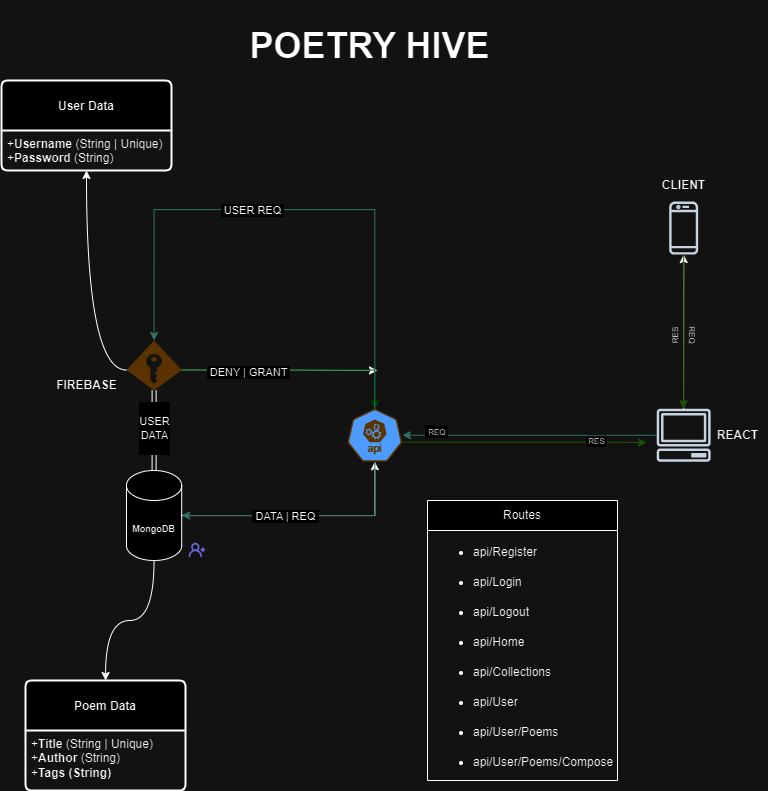

The diagram above was exported from draw.io. Its source (the exported page's mxGraphModel, read from the mxfile embedded in the PNG):
<mxGraphModel dx="1723" dy="1860" grid="1" gridSize="10" guides="1" tooltips="1" connect="1" arrows="1" fold="1" page="1" pageScale="1" pageWidth="850" pageHeight="1100" background="none" math="0" shadow="0">
  <root>
    <mxCell id="0" />
    <mxCell id="1" parent="0" />
    <mxCell id="URgF48EESmt9UUO1vZqb-207" style="edgeStyle=orthogonalEdgeStyle;rounded=0;orthogonalLoop=1;jettySize=auto;html=1;exitX=1;exitY=0.59;exitDx=0;exitDy=0;exitPerimeter=0;" edge="1" parent="1" source="xX3PjSkWCpvw2fvuK0tD-1">
      <mxGeometry relative="1" as="geometry">
        <mxPoint x="440" y="240" as="targetPoint" />
      </mxGeometry>
    </mxCell>
    <mxCell id="URgF48EESmt9UUO1vZqb-40" value="&lt;h1&gt;&lt;font style=&quot;font-size: 36px;&quot;&gt;POETRY HIVE&amp;nbsp;&lt;/font&gt;&lt;/h1&gt;" style="text;html=1;align=center;verticalAlign=middle;resizable=0;points=[];autosize=1;strokeColor=none;fillColor=none;" vertex="1" parent="1">
      <mxGeometry x="302.33" y="-130" width="270" height="90" as="geometry" />
    </mxCell>
    <mxCell id="URgF48EESmt9UUO1vZqb-76" value="&lt;b&gt;REACT&lt;/b&gt;" style="text;html=1;align=center;verticalAlign=middle;resizable=0;points=[];autosize=1;strokeColor=none;fillColor=none;" vertex="1" parent="1">
      <mxGeometry x="770" y="289.77" width="60" height="30" as="geometry" />
    </mxCell>
    <mxCell id="URgF48EESmt9UUO1vZqb-149" style="edgeStyle=orthogonalEdgeStyle;rounded=0;orthogonalLoop=1;jettySize=auto;html=1;curved=1;" edge="1" parent="1" source="xX3PjSkWCpvw2fvuK0tD-2" target="URgF48EESmt9UUO1vZqb-146">
      <mxGeometry relative="1" as="geometry" />
    </mxCell>
    <mxCell id="xX3PjSkWCpvw2fvuK0tD-2" value="&lt;font style=&quot;font-size: 9px;&quot;&gt;&lt;b&gt;MongoDB&lt;/b&gt;&lt;/font&gt;" style="shape=cylinder3;whiteSpace=wrap;html=1;boundedLbl=1;backgroundOutline=1;size=15;" parent="1" vertex="1">
      <mxGeometry x="189" y="340" width="55.185382005477656" height="90" as="geometry" />
    </mxCell>
    <mxCell id="URgF48EESmt9UUO1vZqb-1" value="" style="edgeStyle=orthogonalEdgeStyle;rounded=0;orthogonalLoop=1;jettySize=auto;html=1;shape=link;" edge="1" parent="1" source="xX3PjSkWCpvw2fvuK0tD-1" target="xX3PjSkWCpvw2fvuK0tD-2">
      <mxGeometry relative="1" as="geometry" />
    </mxCell>
    <mxCell id="URgF48EESmt9UUO1vZqb-34" value="&lt;div&gt;&lt;br&gt;&lt;/div&gt;USER&lt;div&gt;DATA&lt;/div&gt;&lt;div&gt;&lt;br&gt;&lt;/div&gt;" style="edgeLabel;html=1;align=center;verticalAlign=middle;resizable=0;points=[];" vertex="1" connectable="0" parent="URgF48EESmt9UUO1vZqb-1">
      <mxGeometry x="-0.2857" y="-2" relative="1" as="geometry">
        <mxPoint x="2" y="8" as="offset" />
      </mxGeometry>
    </mxCell>
    <mxCell id="URgF48EESmt9UUO1vZqb-4" style="edgeStyle=orthogonalEdgeStyle;rounded=0;orthogonalLoop=1;jettySize=auto;html=1;entryX=0.5;entryY=1;entryDx=0;entryDy=0;entryPerimeter=0;" edge="1" parent="1" source="xX3PjSkWCpvw2fvuK0tD-2" target="URgF48EESmt9UUO1vZqb-3">
      <mxGeometry relative="1" as="geometry" />
    </mxCell>
    <mxCell id="URgF48EESmt9UUO1vZqb-5" style="edgeStyle=orthogonalEdgeStyle;rounded=0;orthogonalLoop=1;jettySize=auto;html=1;exitX=0.5;exitY=1;exitDx=0;exitDy=0;exitPerimeter=0;entryX=1;entryY=0.5;entryDx=0;entryDy=0;entryPerimeter=0;strokeColor=#67AB9F;" edge="1" parent="1" source="URgF48EESmt9UUO1vZqb-3" target="xX3PjSkWCpvw2fvuK0tD-2">
      <mxGeometry relative="1" as="geometry" />
    </mxCell>
    <mxCell id="URgF48EESmt9UUO1vZqb-75" value="&amp;nbsp;DATA | REQ&amp;nbsp;" style="edgeLabel;html=1;align=center;verticalAlign=middle;resizable=0;points=[];" vertex="1" connectable="0" parent="URgF48EESmt9UUO1vZqb-5">
      <mxGeometry x="0.1427" y="-1" relative="1" as="geometry">
        <mxPoint x="-2" y="1" as="offset" />
      </mxGeometry>
    </mxCell>
    <mxCell id="xX3PjSkWCpvw2fvuK0tD-5" style="edgeStyle=orthogonalEdgeStyle;rounded=0;orthogonalLoop=1;jettySize=auto;html=1;exitX=1;exitY=0.59;exitDx=0;exitDy=0;exitPerimeter=0;entryX=0.5;entryY=0;entryDx=0;entryDy=0;entryPerimeter=0;strokeColor=#78FF8E;" parent="1" source="xX3PjSkWCpvw2fvuK0tD-1" edge="1" target="URgF48EESmt9UUO1vZqb-3">
      <mxGeometry relative="1" as="geometry">
        <mxPoint x="442.85275722519725" y="198.57142857142858" as="targetPoint" />
      </mxGeometry>
    </mxCell>
    <mxCell id="URgF48EESmt9UUO1vZqb-38" value="&amp;nbsp;DENY | GRANT&amp;nbsp;" style="edgeLabel;html=1;align=center;verticalAlign=middle;resizable=0;points=[];" vertex="1" connectable="0" parent="xX3PjSkWCpvw2fvuK0tD-5">
      <mxGeometry x="-0.4308" y="-2" relative="1" as="geometry">
        <mxPoint as="offset" />
      </mxGeometry>
    </mxCell>
    <mxCell id="URgF48EESmt9UUO1vZqb-139" value="" style="edgeStyle=orthogonalEdgeStyle;rounded=0;orthogonalLoop=1;jettySize=auto;html=1;curved=1;exitX=0;exitY=0.59;exitDx=0;exitDy=0;exitPerimeter=0;" edge="1" parent="1" source="xX3PjSkWCpvw2fvuK0tD-1" target="URgF48EESmt9UUO1vZqb-144">
      <mxGeometry relative="1" as="geometry">
        <mxPoint x="248" y="75" as="targetPoint" />
      </mxGeometry>
    </mxCell>
    <mxCell id="xX3PjSkWCpvw2fvuK0tD-1" value="" style="shape=mxgraph.azure.access_control;whiteSpace=wrap;html=1;boundedLbl=1;backgroundOutline=1;size=15;verticalLabelPosition=bottom;verticalAlign=top;strokeColor=none;fillColor=#EEC775;" parent="1" vertex="1">
      <mxGeometry x="189" y="210" width="55.19" height="50" as="geometry" />
    </mxCell>
    <mxCell id="URgF48EESmt9UUO1vZqb-24" style="edgeStyle=orthogonalEdgeStyle;rounded=0;orthogonalLoop=1;jettySize=auto;html=1;exitX=0.995;exitY=0.63;exitDx=0;exitDy=0;exitPerimeter=0;strokeColor=#97D077;" edge="1" parent="1" source="URgF48EESmt9UUO1vZqb-3">
      <mxGeometry relative="1" as="geometry">
        <mxPoint x="709" y="312" as="targetPoint" />
        <Array as="points">
          <mxPoint x="664" y="312" />
        </Array>
      </mxGeometry>
    </mxCell>
    <mxCell id="URgF48EESmt9UUO1vZqb-28" value="&lt;font style=&quot;font-size: 8px;&quot;&gt;&amp;nbsp;RES&amp;nbsp;&lt;/font&gt;" style="edgeLabel;html=1;align=center;verticalAlign=middle;resizable=0;points=[];" vertex="1" connectable="0" parent="URgF48EESmt9UUO1vZqb-24">
      <mxGeometry x="-0.3105" y="-2" relative="1" as="geometry">
        <mxPoint x="109" y="-4" as="offset" />
      </mxGeometry>
    </mxCell>
    <mxCell id="URgF48EESmt9UUO1vZqb-3" value="" style="aspect=fixed;sketch=0;html=1;dashed=0;whitespace=wrap;verticalLabelPosition=bottom;verticalAlign=top;fillColor=#2875E2;strokeColor=#FFFFFF;points=[[0.005,0.63,0],[0.1,0.2,0],[0.9,0.2,0],[0.5,0,0],[0.995,0.63,0],[0.72,0.99,0],[0.5,1,0],[0.28,0.99,0]];shape=mxgraph.kubernetes.icon2;prIcon=api" vertex="1" parent="1">
      <mxGeometry x="409.74152802191065" y="278.2857142857143" width="55.185382005477656" height="52.977966725258554" as="geometry" />
    </mxCell>
    <mxCell id="URgF48EESmt9UUO1vZqb-18" value="" style="sketch=0;outlineConnect=0;fontColor=#232F3E;gradientColor=none;fillColor=#232F3D;strokeColor=none;dashed=0;verticalLabelPosition=bottom;verticalAlign=top;align=center;html=1;fontSize=12;fontStyle=0;aspect=fixed;pointerEvents=1;shape=mxgraph.aws4.client;" vertex="1" parent="1">
      <mxGeometry x="719.0013616482034" y="278.2857142857143" width="54.368638351796584" height="52.977966725258554" as="geometry" />
    </mxCell>
    <mxCell id="URgF48EESmt9UUO1vZqb-20" style="edgeStyle=orthogonalEdgeStyle;rounded=0;orthogonalLoop=1;jettySize=auto;html=1;entryX=1;entryY=0.5;entryDx=0;entryDy=0;entryPerimeter=0;strokeColor=#67AB9F;" edge="1" parent="1" source="URgF48EESmt9UUO1vZqb-18" target="URgF48EESmt9UUO1vZqb-3">
      <mxGeometry relative="1" as="geometry" />
    </mxCell>
    <mxCell id="URgF48EESmt9UUO1vZqb-29" value="&lt;font style=&quot;&quot;&gt;&amp;nbsp;&lt;/font&gt;&lt;font style=&quot;font-size: 8px;&quot;&gt;REQ&amp;nbsp;&lt;/font&gt;" style="edgeLabel;html=1;align=center;verticalAlign=middle;resizable=0;points=[];" vertex="1" connectable="0" parent="URgF48EESmt9UUO1vZqb-20">
      <mxGeometry x="-0.5141" y="-3" relative="1" as="geometry">
        <mxPoint x="-159" y="-2" as="offset" />
      </mxGeometry>
    </mxCell>
    <mxCell id="URgF48EESmt9UUO1vZqb-31" value="" style="aspect=fixed;sketch=0;html=1;dashed=0;whitespace=wrap;verticalLabelPosition=bottom;verticalAlign=top;fillColor=#2875E2;strokeColor=#EEC775;points=[[0.005,0.63,0],[0.1,0.2,0],[0.9,0.2,0],[0.5,0,0],[0.995,0.63,0],[0.72,0.99,0],[0.5,1,0],[0.28,0.99,0]];shape=mxgraph.kubernetes.icon2;kubernetesLabel=1;prIcon=api" vertex="1" parent="1">
      <mxGeometry x="409.74152802191065" y="278.2857142857143" width="55.185382005477656" height="52.977966725258554" as="geometry" />
    </mxCell>
    <mxCell id="URgF48EESmt9UUO1vZqb-32" style="edgeStyle=orthogonalEdgeStyle;rounded=0;orthogonalLoop=1;jettySize=auto;html=1;entryX=0.5;entryY=0;entryDx=0;entryDy=0;entryPerimeter=0;strokeColor=#67AB9F;" edge="1" parent="1" source="URgF48EESmt9UUO1vZqb-31" target="xX3PjSkWCpvw2fvuK0tD-1">
      <mxGeometry relative="1" as="geometry">
        <mxPoint x="278" y="130" as="targetPoint" />
        <Array as="points">
          <mxPoint x="437" y="79" />
          <mxPoint x="217" y="79" />
        </Array>
      </mxGeometry>
    </mxCell>
    <mxCell id="URgF48EESmt9UUO1vZqb-33" value="&amp;nbsp;USER REQ&amp;nbsp;" style="edgeLabel;html=1;align=center;verticalAlign=middle;resizable=0;points=[];" vertex="1" connectable="0" parent="URgF48EESmt9UUO1vZqb-32">
      <mxGeometry x="-0.1327" y="3" relative="1" as="geometry">
        <mxPoint x="-84" y="-3" as="offset" />
      </mxGeometry>
    </mxCell>
    <mxCell id="URgF48EESmt9UUO1vZqb-144" value="&lt;b style=&quot;font-size: 12px;&quot;&gt;User Data&lt;/b&gt;" style="swimlane;childLayout=stackLayout;horizontal=1;startSize=50;horizontalStack=0;rounded=1;fontSize=14;fontStyle=0;strokeWidth=2;resizeParent=0;resizeLast=1;shadow=0;dashed=0;align=center;arcSize=4;whiteSpace=wrap;html=1;" vertex="1" parent="1">
      <mxGeometry x="64" y="-50" width="170" height="90" as="geometry">
        <mxRectangle x="64" y="-50" width="70" height="50" as="alternateBounds" />
      </mxGeometry>
    </mxCell>
    <mxCell id="URgF48EESmt9UUO1vZqb-145" value="+&lt;b&gt;Username&lt;/b&gt; (String | Unique)&lt;br&gt;+&lt;b&gt;Password&lt;/b&gt; (String)" style="align=left;strokeColor=none;fillColor=none;spacingLeft=4;fontSize=12;verticalAlign=top;resizable=0;rotatable=0;part=1;html=1;" vertex="1" parent="URgF48EESmt9UUO1vZqb-144">
      <mxGeometry y="50" width="170" height="40" as="geometry" />
    </mxCell>
    <mxCell id="URgF48EESmt9UUO1vZqb-146" value="&lt;b style=&quot;font-size: 12px;&quot;&gt;Poem Data&lt;/b&gt;" style="swimlane;childLayout=stackLayout;horizontal=1;startSize=50;horizontalStack=0;rounded=1;fontSize=14;fontStyle=0;strokeWidth=2;resizeParent=0;resizeLast=1;shadow=0;dashed=0;align=center;arcSize=4;whiteSpace=wrap;html=1;" vertex="1" parent="1">
      <mxGeometry x="88" y="550" width="160" height="110" as="geometry">
        <mxRectangle x="88" y="550" width="70" height="50" as="alternateBounds" />
      </mxGeometry>
    </mxCell>
    <mxCell id="URgF48EESmt9UUO1vZqb-147" value="+&lt;b&gt;Title&lt;/b&gt; (String | Unique)&lt;br&gt;+&lt;b&gt;Author &lt;/b&gt;(String)&lt;div&gt;+&lt;b&gt;Tags (String)&lt;/b&gt;&lt;/div&gt;" style="align=left;strokeColor=none;fillColor=none;spacingLeft=4;fontSize=12;verticalAlign=top;resizable=0;rotatable=0;part=1;html=1;" vertex="1" parent="URgF48EESmt9UUO1vZqb-146">
      <mxGeometry y="50" width="160" height="60" as="geometry" />
    </mxCell>
    <mxCell id="URgF48EESmt9UUO1vZqb-150" style="edgeStyle=orthogonalEdgeStyle;rounded=0;orthogonalLoop=1;jettySize=auto;html=1;" edge="1" parent="1" source="URgF48EESmt9UUO1vZqb-18" target="URgF48EESmt9UUO1vZqb-154">
      <mxGeometry relative="1" as="geometry">
        <mxPoint x="746.19" y="120.00000000000023" as="targetPoint" />
      </mxGeometry>
    </mxCell>
    <mxCell id="URgF48EESmt9UUO1vZqb-156" value="" style="group" vertex="1" connectable="0" parent="1">
      <mxGeometry x="711.19" y="40" width="70" height="85.17" as="geometry" />
    </mxCell>
    <mxCell id="URgF48EESmt9UUO1vZqb-154" value="" style="sketch=0;outlineConnect=0;fontColor=#232F3E;gradientColor=none;fillColor=#232F3D;strokeColor=none;dashed=0;verticalLabelPosition=bottom;verticalAlign=top;align=center;html=1;fontSize=12;fontStyle=0;aspect=fixed;pointerEvents=1;shape=mxgraph.aws4.mobile_client;" vertex="1" parent="URgF48EESmt9UUO1vZqb-156">
      <mxGeometry x="20.5" y="30" width="29" height="55.17" as="geometry" />
    </mxCell>
    <mxCell id="URgF48EESmt9UUO1vZqb-155" value="&lt;b&gt;CLIENT&lt;/b&gt;" style="text;html=1;align=center;verticalAlign=middle;resizable=0;points=[];autosize=1;strokeColor=none;fillColor=none;" vertex="1" parent="URgF48EESmt9UUO1vZqb-156">
      <mxGeometry width="70" height="30" as="geometry" />
    </mxCell>
    <mxCell id="URgF48EESmt9UUO1vZqb-158" style="edgeStyle=orthogonalEdgeStyle;rounded=0;orthogonalLoop=1;jettySize=auto;html=1;strokeColor=#97D077;" edge="1" parent="1" source="URgF48EESmt9UUO1vZqb-154" target="URgF48EESmt9UUO1vZqb-18">
      <mxGeometry relative="1" as="geometry" />
    </mxCell>
    <mxCell id="URgF48EESmt9UUO1vZqb-160" value="&lt;b&gt;FIREBASE&lt;/b&gt;" style="text;html=1;align=center;verticalAlign=middle;resizable=0;points=[];autosize=1;strokeColor=none;fillColor=none;" vertex="1" parent="1">
      <mxGeometry x="109" y="240" width="80" height="30" as="geometry" />
    </mxCell>
    <mxCell id="URgF48EESmt9UUO1vZqb-174" value="&lt;font style=&quot;font-size: 8px;&quot;&gt;REQ&lt;/font&gt;" style="text;html=1;align=center;verticalAlign=middle;whiteSpace=wrap;rounded=0;rotation=90;" vertex="1" parent="1">
      <mxGeometry x="741" y="200" width="30" height="10" as="geometry" />
    </mxCell>
    <mxCell id="URgF48EESmt9UUO1vZqb-175" value="&lt;font style=&quot;font-size: 8px;&quot;&gt;RES&lt;/font&gt;" style="text;html=1;align=center;verticalAlign=middle;whiteSpace=wrap;rounded=0;rotation=-90;" vertex="1" parent="1">
      <mxGeometry x="707" y="190" width="60" height="30" as="geometry" />
    </mxCell>
    <mxCell id="URgF48EESmt9UUO1vZqb-179" value="Routes" style="swimlane;fontStyle=0;childLayout=stackLayout;horizontal=1;startSize=30;horizontalStack=0;resizeParent=1;resizeParentMax=0;resizeLast=0;collapsible=1;marginBottom=0;whiteSpace=wrap;html=1;" vertex="1" parent="1">
      <mxGeometry x="490" y="370" width="190" height="280" as="geometry">
        <mxRectangle x="490.00000000000006" y="340" width="80" height="30" as="alternateBounds" />
      </mxGeometry>
    </mxCell>
    <mxCell id="URgF48EESmt9UUO1vZqb-184" value="&lt;ul&gt;&lt;li&gt;api/Register&lt;/li&gt;&lt;/ul&gt;" style="text;strokeColor=none;fillColor=none;align=left;verticalAlign=middle;spacingLeft=4;spacingRight=4;overflow=hidden;points=[[0,0.5],[1,0.5]];portConstraint=eastwest;rotatable=0;whiteSpace=wrap;html=1;" vertex="1" parent="URgF48EESmt9UUO1vZqb-179">
      <mxGeometry y="30" width="190" height="30" as="geometry" />
    </mxCell>
    <mxCell id="URgF48EESmt9UUO1vZqb-185" value="&lt;ul&gt;&lt;li&gt;api/Login&lt;/li&gt;&lt;/ul&gt;" style="text;strokeColor=none;fillColor=none;align=left;verticalAlign=middle;spacingLeft=4;spacingRight=4;overflow=hidden;points=[[0,0.5],[1,0.5]];portConstraint=eastwest;rotatable=0;whiteSpace=wrap;html=1;" vertex="1" parent="URgF48EESmt9UUO1vZqb-179">
      <mxGeometry y="60" width="190" height="30" as="geometry" />
    </mxCell>
    <mxCell id="URgF48EESmt9UUO1vZqb-186" value="&lt;ul&gt;&lt;li&gt;api/Logout&lt;/li&gt;&lt;/ul&gt;" style="text;strokeColor=none;fillColor=none;align=left;verticalAlign=middle;spacingLeft=4;spacingRight=4;overflow=hidden;points=[[0,0.5],[1,0.5]];portConstraint=eastwest;rotatable=0;whiteSpace=wrap;html=1;" vertex="1" parent="URgF48EESmt9UUO1vZqb-179">
      <mxGeometry y="90" width="190" height="30" as="geometry" />
    </mxCell>
    <mxCell id="URgF48EESmt9UUO1vZqb-180" value="&lt;ul&gt;&lt;li&gt;api/Home&lt;/li&gt;&lt;/ul&gt;" style="text;strokeColor=none;fillColor=none;align=left;verticalAlign=middle;spacingLeft=4;spacingRight=4;overflow=hidden;points=[[0,0.5],[1,0.5]];portConstraint=eastwest;rotatable=0;whiteSpace=wrap;html=1;" vertex="1" parent="URgF48EESmt9UUO1vZqb-179">
      <mxGeometry y="120" width="190" height="30" as="geometry" />
    </mxCell>
    <mxCell id="URgF48EESmt9UUO1vZqb-189" value="&lt;ul&gt;&lt;li&gt;api/Collections&lt;/li&gt;&lt;/ul&gt;" style="text;strokeColor=none;fillColor=none;align=left;verticalAlign=middle;spacingLeft=4;spacingRight=4;overflow=hidden;points=[[0,0.5],[1,0.5]];portConstraint=eastwest;rotatable=0;whiteSpace=wrap;html=1;" vertex="1" parent="URgF48EESmt9UUO1vZqb-179">
      <mxGeometry y="150" width="190" height="30" as="geometry" />
    </mxCell>
    <mxCell id="URgF48EESmt9UUO1vZqb-187" value="&lt;ul&gt;&lt;li&gt;api/User&lt;/li&gt;&lt;/ul&gt;" style="text;strokeColor=none;fillColor=none;align=left;verticalAlign=middle;spacingLeft=4;spacingRight=4;overflow=hidden;points=[[0,0.5],[1,0.5]];portConstraint=eastwest;rotatable=0;whiteSpace=wrap;html=1;" vertex="1" parent="URgF48EESmt9UUO1vZqb-179">
      <mxGeometry y="180" width="190" height="30" as="geometry" />
    </mxCell>
    <mxCell id="URgF48EESmt9UUO1vZqb-188" value="&lt;ul&gt;&lt;li&gt;api/User/Poems&lt;/li&gt;&lt;/ul&gt;" style="text;strokeColor=none;fillColor=none;align=left;verticalAlign=middle;spacingLeft=4;spacingRight=4;overflow=hidden;points=[[0,0.5],[1,0.5]];portConstraint=eastwest;rotatable=0;whiteSpace=wrap;html=1;" vertex="1" parent="URgF48EESmt9UUO1vZqb-179">
      <mxGeometry y="210" width="190" height="30" as="geometry" />
    </mxCell>
    <mxCell id="URgF48EESmt9UUO1vZqb-191" value="&lt;ul&gt;&lt;li&gt;api/User/Poems/Compose&lt;/li&gt;&lt;/ul&gt;" style="text;strokeColor=none;fillColor=none;align=left;verticalAlign=middle;spacingLeft=4;spacingRight=4;overflow=hidden;points=[[0,0.5],[1,0.5]];portConstraint=eastwest;rotatable=0;whiteSpace=wrap;html=1;" vertex="1" parent="URgF48EESmt9UUO1vZqb-179">
      <mxGeometry y="240" width="190" height="40" as="geometry" />
    </mxCell>
    <mxCell id="URgF48EESmt9UUO1vZqb-200" value="" style="shape=image;html=1;verticalAlign=top;verticalLabelPosition=bottom;labelBackgroundColor=#FFFFFF;imageAspect=0;aspect=fixed;image=https://cdn1.iconfinder.com/data/icons/unicons-line-vol-6/24/user-plus-128.png" vertex="1" parent="1">
      <mxGeometry x="250" y="410" width="20" height="20" as="geometry" />
    </mxCell>
  </root>
</mxGraphModel>